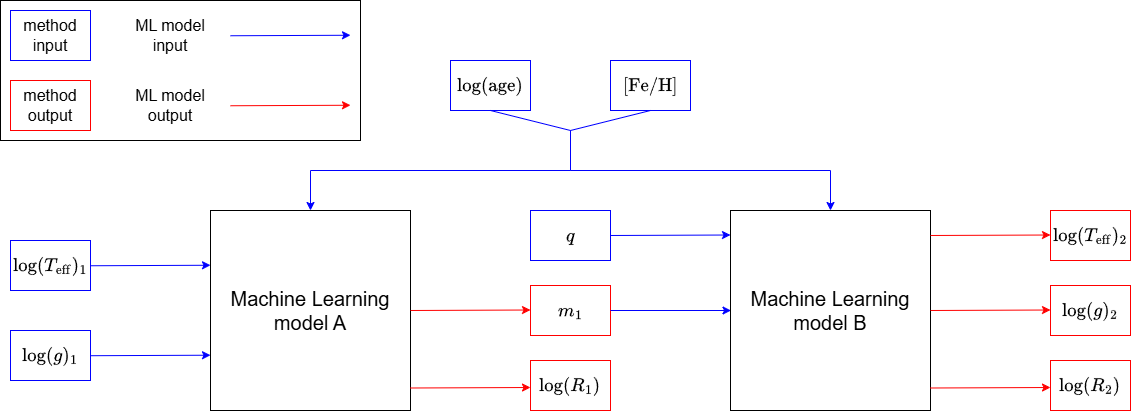

The diagram above was exported from draw.io. Its source (the exported page's mxGraphModel, read from the mxfile embedded in the PNG):
<mxGraphModel dx="2054" dy="1201" grid="1" gridSize="10" guides="1" tooltips="1" connect="1" arrows="1" fold="1" page="1" pageScale="1" pageWidth="827" pageHeight="1169" math="1" shadow="0">
  <root>
    <mxCell id="0" />
    <mxCell id="1" parent="0" />
    <mxCell id="GXkksm7GU2FW6DNLBXH_-31" parent="1" style="rounded=0;whiteSpace=wrap;html=1;fillColor=none;" value="" vertex="1">
      <mxGeometry height="140" width="360" x="60" y="70" as="geometry" />
    </mxCell>
    <mxCell id="GXkksm7GU2FW6DNLBXH_-1" parent="1" style="whiteSpace=wrap;html=1;aspect=fixed;fontSize=14;" value="&lt;font style=&quot;font-size: 20px;&quot;&gt;Machine Learning model B&lt;/font&gt;" vertex="1">
      <mxGeometry height="200" width="200" x="790" y="280" as="geometry" />
    </mxCell>
    <mxCell id="GXkksm7GU2FW6DNLBXH_-2" parent="1" style="text;html=1;align=center;verticalAlign=middle;whiteSpace=wrap;rounded=0;strokeColor=light-dark(#0000FF,#EDEDED);fillColor=default;fontSize=16;" value="$$q$$" vertex="1">
      <mxGeometry height="50" width="80" x="590" y="280" as="geometry" />
    </mxCell>
    <mxCell id="GXkksm7GU2FW6DNLBXH_-3" edge="1" parent="1" style="endArrow=classic;html=1;rounded=0;entryX=0;entryY=0.75;entryDx=0;entryDy=0;strokeColor=#0000FF;fontSize=14;" value="">
      <mxGeometry height="50" relative="1" width="50" as="geometry">
        <mxPoint x="670" y="305" as="sourcePoint" />
        <mxPoint x="790" y="304.5" as="targetPoint" />
      </mxGeometry>
    </mxCell>
    <mxCell id="GXkksm7GU2FW6DNLBXH_-4" parent="1" style="text;html=1;align=center;verticalAlign=middle;whiteSpace=wrap;rounded=0;strokeColor=light-dark(#ff0000, #ededed);fillColor=default;fontSize=16;" value="&lt;span&gt;$$m_1$$&lt;/span&gt;" vertex="1">
      <mxGeometry height="50" width="80" x="590" y="355" as="geometry" />
    </mxCell>
    <mxCell id="GXkksm7GU2FW6DNLBXH_-5" edge="1" parent="1" style="endArrow=classic;html=1;rounded=0;entryX=0;entryY=0.75;entryDx=0;entryDy=0;strokeColor=light-dark(#0000FF,#99FF33);fontSize=14;" value="">
      <mxGeometry height="50" relative="1" width="50" as="geometry">
        <mxPoint x="670" y="380" as="sourcePoint" />
        <mxPoint x="790.5" y="380" as="targetPoint" />
      </mxGeometry>
    </mxCell>
    <mxCell id="GXkksm7GU2FW6DNLBXH_-6" parent="1" style="whiteSpace=wrap;html=1;aspect=fixed;fontSize=14;" value="&lt;font style=&quot;font-size: 20px;&quot;&gt;Machine Learning model A&lt;/font&gt;" vertex="1">
      <mxGeometry height="200" width="200" x="270" y="280" as="geometry" />
    </mxCell>
    <mxCell id="GXkksm7GU2FW6DNLBXH_-7" edge="1" parent="1" style="endArrow=classic;html=1;rounded=0;entryX=0;entryY=0.75;entryDx=0;entryDy=0;strokeColor=#FF0000;fontSize=14;" value="">
      <mxGeometry height="50" relative="1" width="50" as="geometry">
        <mxPoint x="470" y="380" as="sourcePoint" />
        <mxPoint x="590" y="379.5" as="targetPoint" />
      </mxGeometry>
    </mxCell>
    <mxCell id="GXkksm7GU2FW6DNLBXH_-8" parent="1" style="text;html=1;align=center;verticalAlign=middle;whiteSpace=wrap;rounded=0;strokeColor=light-dark(#ff0000, #ededed);fillColor=default;fontSize=16;" value="$$\log(R_1)$$" vertex="1">
      <mxGeometry height="50" width="80" x="590" y="430" as="geometry" />
    </mxCell>
    <mxCell id="GXkksm7GU2FW6DNLBXH_-9" edge="1" parent="1" style="endArrow=classic;html=1;rounded=0;entryX=0;entryY=0.75;entryDx=0;entryDy=0;strokeColor=#FF0000;fontSize=14;" value="">
      <mxGeometry height="50" relative="1" width="50" as="geometry">
        <mxPoint x="470" y="457.5" as="sourcePoint" />
        <mxPoint x="590" y="457" as="targetPoint" />
      </mxGeometry>
    </mxCell>
    <mxCell id="GXkksm7GU2FW6DNLBXH_-11" parent="1" style="text;html=1;align=center;verticalAlign=middle;whiteSpace=wrap;rounded=0;strokeColor=light-dark(#0000FF,#EDEDED);fillColor=default;fontSize=16;" value="&lt;font&gt;$$\log(T_\mathrm{eff})_1$$&lt;/font&gt;" vertex="1">
      <mxGeometry height="50" width="80" x="70" y="310" as="geometry" />
    </mxCell>
    <mxCell id="GXkksm7GU2FW6DNLBXH_-12" edge="1" parent="1" style="endArrow=classic;html=1;rounded=0;entryX=0;entryY=0.75;entryDx=0;entryDy=0;strokeColor=#0000FF;fontSize=14;" value="">
      <mxGeometry height="50" relative="1" width="50" as="geometry">
        <mxPoint x="150" y="335.25" as="sourcePoint" />
        <mxPoint x="270" y="334.75" as="targetPoint" />
      </mxGeometry>
    </mxCell>
    <mxCell id="GXkksm7GU2FW6DNLBXH_-13" parent="1" style="text;html=1;align=center;verticalAlign=middle;whiteSpace=wrap;rounded=0;strokeColor=light-dark(#0000FF,#EDEDED);fillColor=default;fontSize=16;" value="&lt;font&gt;$$\log(g)_1$$&lt;/font&gt;" vertex="1">
      <mxGeometry height="50" width="80" x="70" y="400" as="geometry" />
    </mxCell>
    <mxCell id="GXkksm7GU2FW6DNLBXH_-14" edge="1" parent="1" style="endArrow=classic;html=1;rounded=0;entryX=0;entryY=0.75;entryDx=0;entryDy=0;strokeColor=#0000FF;fontSize=14;" value="">
      <mxGeometry height="50" relative="1" width="50" as="geometry">
        <mxPoint x="150" y="425.21000000000004" as="sourcePoint" />
        <mxPoint x="270" y="424.71000000000004" as="targetPoint" />
      </mxGeometry>
    </mxCell>
    <mxCell id="GXkksm7GU2FW6DNLBXH_-15" parent="1" style="text;html=1;align=center;verticalAlign=middle;whiteSpace=wrap;rounded=0;strokeColor=light-dark(#ff0000, #ededed);fillColor=default;fontSize=16;" value="$$\log(g)_2$$" vertex="1">
      <mxGeometry height="50" width="80" x="1110" y="355" as="geometry" />
    </mxCell>
    <mxCell id="GXkksm7GU2FW6DNLBXH_-16" edge="1" parent="1" style="endArrow=classic;html=1;rounded=0;entryX=0;entryY=0.75;entryDx=0;entryDy=0;strokeColor=#FF0000;fontSize=14;" value="">
      <mxGeometry height="50" relative="1" width="50" as="geometry">
        <mxPoint x="990" y="380" as="sourcePoint" />
        <mxPoint x="1110" y="379.5" as="targetPoint" />
      </mxGeometry>
    </mxCell>
    <mxCell id="GXkksm7GU2FW6DNLBXH_-17" parent="1" style="text;html=1;align=center;verticalAlign=middle;whiteSpace=wrap;rounded=0;strokeColor=light-dark(#ff0000, #ededed);fillColor=default;fontSize=16;" value="$$\log(R_2)$$" vertex="1">
      <mxGeometry height="50" width="80" x="1110" y="430" as="geometry" />
    </mxCell>
    <mxCell id="GXkksm7GU2FW6DNLBXH_-18" edge="1" parent="1" style="endArrow=classic;html=1;rounded=0;entryX=0;entryY=0.75;entryDx=0;entryDy=0;strokeColor=#FF0000;fontSize=14;" value="">
      <mxGeometry height="50" relative="1" width="50" as="geometry">
        <mxPoint x="990" y="457.5" as="sourcePoint" />
        <mxPoint x="1110" y="457" as="targetPoint" />
      </mxGeometry>
    </mxCell>
    <mxCell id="GXkksm7GU2FW6DNLBXH_-19" parent="1" style="text;html=1;align=center;verticalAlign=middle;whiteSpace=wrap;rounded=0;strokeColor=light-dark(#ff0000, #ededed);fillColor=default;fontSize=16;" value="$$\log(T_\mathrm{eff})_2$$" vertex="1">
      <mxGeometry height="50" width="80" x="1110" y="280" as="geometry" />
    </mxCell>
    <mxCell id="GXkksm7GU2FW6DNLBXH_-20" edge="1" parent="1" style="endArrow=classic;html=1;rounded=0;entryX=0;entryY=0.75;entryDx=0;entryDy=0;strokeColor=#FF0000;fontSize=14;" value="">
      <mxGeometry height="50" relative="1" width="50" as="geometry">
        <mxPoint x="990" y="305" as="sourcePoint" />
        <mxPoint x="1110" y="304.5" as="targetPoint" />
      </mxGeometry>
    </mxCell>
    <mxCell id="GXkksm7GU2FW6DNLBXH_-21" parent="1" style="text;html=1;align=center;verticalAlign=middle;whiteSpace=wrap;rounded=0;strokeColor=light-dark(#0000FF,#EDEDED);fillColor=default;fontSize=16;" value="$$\log(\mathrm{age})$$" vertex="1">
      <mxGeometry height="50" width="80" x="510" y="130" as="geometry" />
    </mxCell>
    <mxCell id="GXkksm7GU2FW6DNLBXH_-22" parent="1" style="text;html=1;align=center;verticalAlign=middle;whiteSpace=wrap;rounded=0;strokeColor=light-dark(#0000FF,#EDEDED);fillColor=default;fontSize=16;" value="&lt;font&gt;$$[\mathrm{Fe/H}]$$&lt;/font&gt;" vertex="1">
      <mxGeometry height="50" width="80" x="670" y="130" as="geometry" />
    </mxCell>
    <mxCell id="GXkksm7GU2FW6DNLBXH_-23" edge="1" parent="1" source="GXkksm7GU2FW6DNLBXH_-21" style="endArrow=classic;html=1;rounded=0;entryX=0.5;entryY=0;entryDx=0;entryDy=0;strokeColor=#0000FF;fontSize=14;exitX=0.5;exitY=1;exitDx=0;exitDy=0;" target="GXkksm7GU2FW6DNLBXH_-6" value="">
      <mxGeometry height="50" relative="1" width="50" as="geometry">
        <Array as="points">
          <mxPoint x="630" y="200" />
          <mxPoint x="630" y="240" />
          <mxPoint x="370" y="240" />
        </Array>
        <mxPoint x="480" y="190.5" as="sourcePoint" />
        <mxPoint x="600" y="190" as="targetPoint" />
      </mxGeometry>
    </mxCell>
    <mxCell id="GXkksm7GU2FW6DNLBXH_-24" edge="1" parent="1" source="GXkksm7GU2FW6DNLBXH_-22" style="endArrow=classic;html=1;rounded=0;entryX=0.5;entryY=0;entryDx=0;entryDy=0;strokeColor=#0000FF;fontSize=14;exitX=0.5;exitY=1;exitDx=0;exitDy=0;" target="GXkksm7GU2FW6DNLBXH_-1" value="">
      <mxGeometry height="50" relative="1" width="50" as="geometry">
        <Array as="points">
          <mxPoint x="630" y="200" />
          <mxPoint x="630" y="240" />
          <mxPoint x="890" y="240" />
        </Array>
        <mxPoint x="690" y="240.5" as="sourcePoint" />
        <mxPoint x="810" y="240" as="targetPoint" />
      </mxGeometry>
    </mxCell>
    <mxCell id="GXkksm7GU2FW6DNLBXH_-25" parent="1" style="text;html=1;align=center;verticalAlign=middle;whiteSpace=wrap;rounded=0;strokeColor=light-dark(#0000FF,#EDEDED);fillColor=default;fontSize=16;" value="method&lt;div&gt;input&lt;/div&gt;" vertex="1">
      <mxGeometry height="50" width="80" x="70" y="80" as="geometry" />
    </mxCell>
    <mxCell id="GXkksm7GU2FW6DNLBXH_-26" parent="1" style="text;html=1;align=center;verticalAlign=middle;whiteSpace=wrap;rounded=0;strokeColor=light-dark(#ff0000, #ededed);fillColor=default;fontSize=16;" value="method&lt;div&gt;&lt;span style=&quot;background-color: transparent; color: light-dark(rgb(0, 0, 0), rgb(255, 255, 255));&quot;&gt;output&lt;/span&gt;&lt;/div&gt;" vertex="1">
      <mxGeometry height="50" width="80" x="70" y="150" as="geometry" />
    </mxCell>
    <mxCell id="GXkksm7GU2FW6DNLBXH_-27" parent="1" style="text;html=1;align=center;verticalAlign=middle;whiteSpace=wrap;rounded=0;fillColor=default;fontSize=14;" value="&lt;font style=&quot;font-size: 16px;&quot;&gt;ML model input&lt;/font&gt;" vertex="1">
      <mxGeometry height="50" width="80" x="190" y="80" as="geometry" />
    </mxCell>
    <mxCell id="GXkksm7GU2FW6DNLBXH_-28" parent="1" style="text;html=1;align=center;verticalAlign=middle;whiteSpace=wrap;rounded=0;fillColor=default;fontSize=14;" value="&lt;font style=&quot;font-size: 16px;&quot;&gt;ML model output&lt;/font&gt;" vertex="1">
      <mxGeometry height="50" width="80" x="190" y="150" as="geometry" />
    </mxCell>
    <mxCell id="GXkksm7GU2FW6DNLBXH_-29" edge="1" parent="1" style="endArrow=classic;html=1;rounded=0;entryX=0;entryY=0.75;entryDx=0;entryDy=0;strokeColor=#0000FF;fontSize=14;" value="">
      <mxGeometry height="50" relative="1" width="50" as="geometry">
        <mxPoint x="290" y="105.25" as="sourcePoint" />
        <mxPoint x="410" y="104.75" as="targetPoint" />
      </mxGeometry>
    </mxCell>
    <mxCell id="GXkksm7GU2FW6DNLBXH_-30" edge="1" parent="1" style="endArrow=classic;html=1;rounded=0;entryX=0;entryY=0.75;entryDx=0;entryDy=0;strokeColor=#FF0000;fontSize=14;" value="">
      <mxGeometry height="50" relative="1" width="50" as="geometry">
        <mxPoint x="290" y="175.25" as="sourcePoint" />
        <mxPoint x="410" y="174.75" as="targetPoint" />
      </mxGeometry>
    </mxCell>
  </root>
</mxGraphModel>